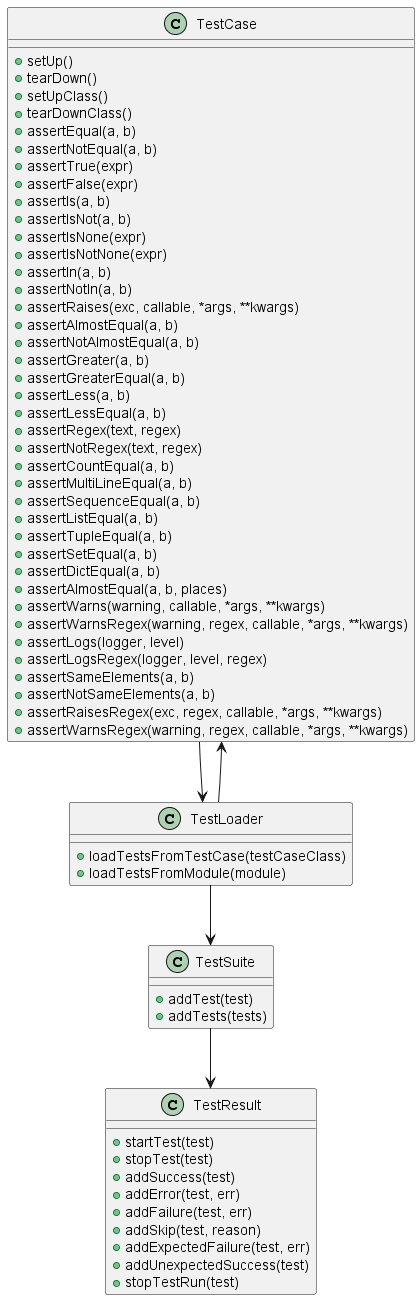

The diagram above was rendered by PlantUML. Its source (embedded in the PNG):
@startuml
class TestCase {
    + setUp()
    + tearDown()
    + setUpClass()
    + tearDownClass()
    + assertEqual(a, b)
    + assertNotEqual(a, b)
    + assertTrue(expr)
    + assertFalse(expr)
    + assertIs(a, b)
    + assertIsNot(a, b)
    + assertIsNone(expr)
    + assertIsNotNone(expr)
    + assertIn(a, b)
    + assertNotIn(a, b)
    + assertRaises(exc, callable, *args, **kwargs)
    + assertAlmostEqual(a, b)
    + assertNotAlmostEqual(a, b)
    + assertGreater(a, b)
    + assertGreaterEqual(a, b)
    + assertLess(a, b)
    + assertLessEqual(a, b)
    + assertRegex(text, regex)
    + assertNotRegex(text, regex)
    + assertCountEqual(a, b)
    + assertMultiLineEqual(a, b)
    + assertSequenceEqual(a, b)
    + assertListEqual(a, b)
    + assertTupleEqual(a, b)
    + assertSetEqual(a, b)
    + assertDictEqual(a, b)
    + assertAlmostEqual(a, b, places)
    + assertWarns(warning, callable, *args, **kwargs)
    + assertWarnsRegex(warning, regex, callable, *args, **kwargs)
    + assertLogs(logger, level)
    + assertLogsRegex(logger, level, regex)
    + assertSameElements(a, b)
    + assertNotSameElements(a, b)
    + assertRaisesRegex(exc, regex, callable, *args, **kwargs)
    + assertWarnsRegex(warning, regex, callable, *args, **kwargs)
}

class TestLoader {
    + loadTestsFromTestCase(testCaseClass)
    + loadTestsFromModule(module)
}

class TestSuite {
    + addTest(test)
    + addTests(tests)
}

class TestResult {
    + startTest(test)
    + stopTest(test)
    + addSuccess(test)
    + addError(test, err)
    + addFailure(test, err)
    + addSkip(test, reason)
    + addExpectedFailure(test, err)
    + addUnexpectedSuccess(test)
    + stopTestRun(test)
}

TestCase --> TestLoader
TestLoader --> TestSuite
TestLoader --> TestCase
TestSuite --> TestResult
@enduml